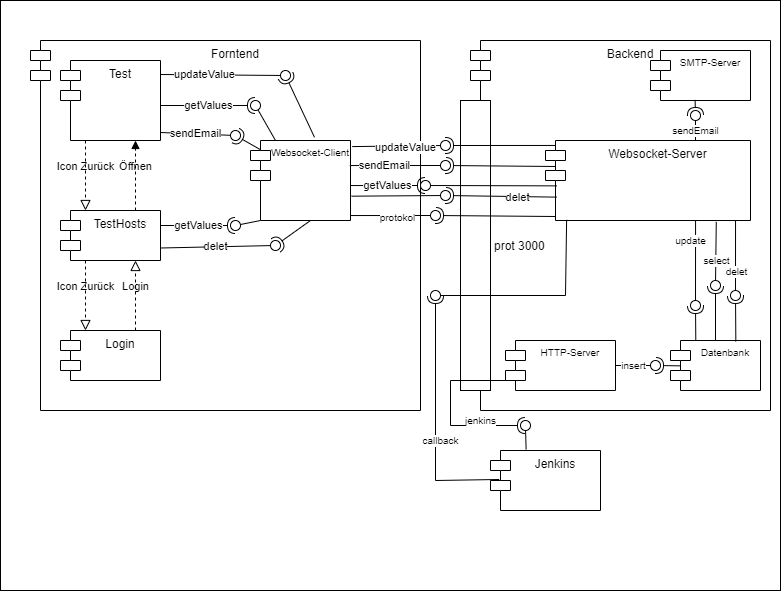

The diagram above was exported from draw.io. Its source (the exported page's mxGraphModel, read from the mxfile embedded in the PNG):
<mxGraphModel dx="364" dy="213" grid="1" gridSize="10" guides="1" tooltips="1" connect="1" arrows="1" fold="1" page="1" pageScale="1" pageWidth="850" pageHeight="1100" background="none" math="0" shadow="0">
  <root>
    <mxCell id="0" />
    <mxCell id="1" parent="0" />
    <mxCell id="243" value="" style="rounded=0;whiteSpace=wrap;html=1;labelBackgroundColor=none;labelBorderColor=none;fontSize=10;fontColor=#070e06;" vertex="1" parent="1">
      <mxGeometry x="50" y="30" width="780" height="590" as="geometry" />
    </mxCell>
    <mxCell id="244" value="Forntend" style="shape=module;align=left;spacingLeft=20;align=center;verticalAlign=top;labelBackgroundColor=none;fontColor=default;labelBorderColor=none;" vertex="1" parent="1">
      <mxGeometry x="80" y="70" width="390" height="370" as="geometry" />
    </mxCell>
    <mxCell id="245" value="Backend" style="shape=module;align=left;spacingLeft=20;align=center;verticalAlign=top;" vertex="1" parent="1">
      <mxGeometry x="520" y="70" width="300" height="370" as="geometry" />
    </mxCell>
    <mxCell id="246" value="Jenkins" style="shape=module;align=left;spacingLeft=20;align=center;verticalAlign=top;" vertex="1" parent="1">
      <mxGeometry x="540" y="480" width="110" height="60" as="geometry" />
    </mxCell>
    <mxCell id="247" value="Login" style="shape=module;align=left;spacingLeft=20;align=center;verticalAlign=top;" vertex="1" parent="1">
      <mxGeometry x="110" y="360" width="100" height="50" as="geometry" />
    </mxCell>
    <mxCell id="248" value="TestHosts" style="shape=module;align=left;spacingLeft=20;align=center;verticalAlign=top;" vertex="1" parent="1">
      <mxGeometry x="110" y="240" width="100" height="50" as="geometry" />
    </mxCell>
    <mxCell id="249" value="Test" style="shape=module;align=left;spacingLeft=20;align=center;verticalAlign=top;" vertex="1" parent="1">
      <mxGeometry x="110" y="90" width="100" height="80" as="geometry" />
    </mxCell>
    <mxCell id="250" value="Websocket-Client" style="shape=module;align=left;spacingLeft=20;align=center;verticalAlign=top;fontSize=10;" vertex="1" parent="1">
      <mxGeometry x="300" y="170" width="100" height="80" as="geometry" />
    </mxCell>
    <mxCell id="251" value="prot 3000" style="fontStyle=0;labelPosition=right;verticalLabelPosition=middle;align=left;verticalAlign=middle;spacingLeft=2;" vertex="1" parent="1">
      <mxGeometry x="510" y="130" width="30" height="290" as="geometry" />
    </mxCell>
    <mxCell id="252" value="Login" style="endArrow=block;startArrow=none;endFill=0;startFill=0;endSize=8;html=1;verticalAlign=bottom;dashed=1;labelBackgroundColor=none;exitX=0.75;exitY=0;exitDx=0;exitDy=0;entryX=0.75;entryY=1;entryDx=0;entryDy=0;" edge="1" parent="1" source="247" target="248">
      <mxGeometry width="160" relative="1" as="geometry">
        <mxPoint x="160" y="320" as="sourcePoint" />
        <mxPoint x="320" y="320" as="targetPoint" />
      </mxGeometry>
    </mxCell>
    <mxCell id="253" value="Icon Zurück" style="endArrow=block;startArrow=none;endFill=0;startFill=0;endSize=8;html=1;verticalAlign=bottom;dashed=1;labelBackgroundColor=none;exitX=0.25;exitY=1;exitDx=0;exitDy=0;entryX=0.25;entryY=0;entryDx=0;entryDy=0;" edge="1" parent="1" source="248" target="247">
      <mxGeometry width="160" relative="1" as="geometry">
        <mxPoint x="270" y="320" as="sourcePoint" />
        <mxPoint x="430" y="320" as="targetPoint" />
      </mxGeometry>
    </mxCell>
    <mxCell id="254" value="Öffnen" style="html=1;verticalAlign=bottom;labelBackgroundColor=none;endArrow=block;endFill=1;dashed=1;exitX=0.75;exitY=0;exitDx=0;exitDy=0;entryX=0.75;entryY=1;entryDx=0;entryDy=0;" edge="1" parent="1" source="248" target="249">
      <mxGeometry x="-0.0001" width="160" relative="1" as="geometry">
        <mxPoint x="220" y="280" as="sourcePoint" />
        <mxPoint x="380" y="280" as="targetPoint" />
        <mxPoint as="offset" />
      </mxGeometry>
    </mxCell>
    <mxCell id="255" value="Icon Zurück" style="endArrow=block;startArrow=none;endFill=0;startFill=0;endSize=8;html=1;verticalAlign=bottom;dashed=1;labelBackgroundColor=none;exitX=0.25;exitY=1;exitDx=0;exitDy=0;entryX=0.25;entryY=0;entryDx=0;entryDy=0;" edge="1" parent="1" source="249" target="248">
      <mxGeometry width="160" relative="1" as="geometry">
        <mxPoint x="240" y="300" as="sourcePoint" />
        <mxPoint x="400" y="300" as="targetPoint" />
        <mxPoint as="offset" />
      </mxGeometry>
    </mxCell>
    <mxCell id="256" value="" style="rounded=0;orthogonalLoop=1;jettySize=auto;html=1;endArrow=none;endFill=0;sketch=0;sourcePerimeterSpacing=0;targetPerimeterSpacing=0;exitX=0.25;exitY=0;exitDx=0;exitDy=0;" edge="1" parent="1" source="250" target="258">
      <mxGeometry relative="1" as="geometry">
        <mxPoint x="260" y="135" as="sourcePoint" />
      </mxGeometry>
    </mxCell>
    <mxCell id="257" value="getValues" style="rounded=0;orthogonalLoop=1;jettySize=auto;html=1;endArrow=halfCircle;endFill=0;entryX=0.5;entryY=0.5;endSize=6;strokeWidth=1;sketch=0;" edge="1" parent="1" target="258">
      <mxGeometry relative="1" as="geometry">
        <mxPoint x="210" y="135" as="sourcePoint" />
      </mxGeometry>
    </mxCell>
    <mxCell id="258" value="" style="ellipse;whiteSpace=wrap;html=1;align=center;aspect=fixed;resizable=0;points=[];outlineConnect=0;sketch=0;" vertex="1" parent="1">
      <mxGeometry x="300" y="130" width="10" height="10" as="geometry" />
    </mxCell>
    <mxCell id="259" value="sendEmail" style="rounded=0;orthogonalLoop=1;jettySize=auto;html=1;endArrow=none;endFill=0;sketch=0;sourcePerimeterSpacing=0;targetPerimeterSpacing=0;exitX=1;exitY=0.9;exitDx=0;exitDy=0;exitPerimeter=0;" edge="1" parent="1" source="249" target="261">
      <mxGeometry relative="1" as="geometry">
        <mxPoint x="230" y="175" as="sourcePoint" />
      </mxGeometry>
    </mxCell>
    <mxCell id="260" value="" style="rounded=0;orthogonalLoop=1;jettySize=auto;html=1;endArrow=halfCircle;endFill=0;entryX=0.5;entryY=0.5;endSize=6;strokeWidth=1;sketch=0;exitX=0.093;exitY=0.11;exitDx=0;exitDy=0;exitPerimeter=0;" edge="1" parent="1" source="250" target="261">
      <mxGeometry relative="1" as="geometry">
        <mxPoint x="270" y="175" as="sourcePoint" />
      </mxGeometry>
    </mxCell>
    <mxCell id="261" value="" style="ellipse;whiteSpace=wrap;html=1;align=center;aspect=fixed;resizable=0;points=[];outlineConnect=0;sketch=0;" vertex="1" parent="1">
      <mxGeometry x="280" y="160" width="10" height="10" as="geometry" />
    </mxCell>
    <mxCell id="262" value="" style="rounded=0;orthogonalLoop=1;jettySize=auto;html=1;endArrow=none;endFill=0;sketch=0;sourcePerimeterSpacing=0;targetPerimeterSpacing=0;exitX=1;exitY=0.175;exitDx=0;exitDy=0;exitPerimeter=0;align=center;verticalAlign=middle;" edge="1" parent="1" source="249" target="265">
      <mxGeometry relative="1" as="geometry">
        <mxPoint x="330" y="125" as="sourcePoint" />
      </mxGeometry>
    </mxCell>
    <mxCell id="263" value="updateValue" style="edgeLabel;html=1;align=center;verticalAlign=middle;resizable=0;points=[];" vertex="1" connectable="0" parent="262">
      <mxGeometry x="-0.2754" y="1" relative="1" as="geometry">
        <mxPoint as="offset" />
      </mxGeometry>
    </mxCell>
    <mxCell id="264" value="" style="rounded=0;orthogonalLoop=1;jettySize=auto;html=1;endArrow=halfCircle;endFill=0;entryX=0.5;entryY=0.5;endSize=6;strokeWidth=1;sketch=0;exitX=0.64;exitY=-0.04;exitDx=0;exitDy=0;exitPerimeter=0;" edge="1" parent="1" source="250" target="265">
      <mxGeometry relative="1" as="geometry">
        <mxPoint x="370" y="125" as="sourcePoint" />
      </mxGeometry>
    </mxCell>
    <mxCell id="265" value="" style="ellipse;whiteSpace=wrap;html=1;align=center;aspect=fixed;resizable=0;points=[];outlineConnect=0;sketch=0;" vertex="1" parent="1">
      <mxGeometry x="330" y="100" width="10" height="10" as="geometry" />
    </mxCell>
    <mxCell id="266" value="" style="rounded=0;orthogonalLoop=1;jettySize=auto;html=1;endArrow=none;endFill=0;sketch=0;sourcePerimeterSpacing=0;targetPerimeterSpacing=0;exitX=0;exitY=1;exitDx=10;exitDy=0;exitPerimeter=0;" edge="1" parent="1" source="250" target="268">
      <mxGeometry relative="1" as="geometry">
        <mxPoint x="240" y="245" as="sourcePoint" />
      </mxGeometry>
    </mxCell>
    <mxCell id="267" value="getValues" style="rounded=0;orthogonalLoop=1;jettySize=auto;html=1;endArrow=halfCircle;endFill=0;entryX=0.5;entryY=0.5;endSize=6;strokeWidth=1;sketch=0;" edge="1" parent="1" target="268">
      <mxGeometry relative="1" as="geometry">
        <mxPoint x="210" y="255" as="sourcePoint" />
      </mxGeometry>
    </mxCell>
    <mxCell id="268" value="" style="ellipse;whiteSpace=wrap;html=1;align=center;aspect=fixed;resizable=0;points=[];outlineConnect=0;sketch=0;" vertex="1" parent="1">
      <mxGeometry x="280" y="250" width="10" height="10" as="geometry" />
    </mxCell>
    <mxCell id="269" value="delet" style="rounded=0;orthogonalLoop=1;jettySize=auto;html=1;endArrow=none;endFill=0;sketch=0;sourcePerimeterSpacing=0;targetPerimeterSpacing=0;exitX=1;exitY=0.75;exitDx=0;exitDy=0;" edge="1" parent="1" source="248" target="271">
      <mxGeometry relative="1" as="geometry">
        <mxPoint x="265" y="325" as="sourcePoint" />
      </mxGeometry>
    </mxCell>
    <mxCell id="270" value="" style="rounded=0;orthogonalLoop=1;jettySize=auto;html=1;endArrow=halfCircle;endFill=0;entryX=0.5;entryY=0.5;endSize=6;strokeWidth=1;sketch=0;exitX=0.6;exitY=1;exitDx=0;exitDy=0;exitPerimeter=0;" edge="1" parent="1" source="250" target="271">
      <mxGeometry relative="1" as="geometry">
        <mxPoint x="305" y="325" as="sourcePoint" />
      </mxGeometry>
    </mxCell>
    <mxCell id="271" value="" style="ellipse;whiteSpace=wrap;html=1;align=center;aspect=fixed;resizable=0;points=[];outlineConnect=0;sketch=0;" vertex="1" parent="1">
      <mxGeometry x="320" y="270" width="10" height="10" as="geometry" />
    </mxCell>
    <mxCell id="272" value="Websocket-Server" style="shape=module;align=left;spacingLeft=20;align=center;verticalAlign=top;" vertex="1" parent="1">
      <mxGeometry x="595" y="170" width="205" height="80" as="geometry" />
    </mxCell>
    <mxCell id="273" value="" style="rounded=0;orthogonalLoop=1;jettySize=auto;html=1;endArrow=none;endFill=0;sketch=0;sourcePerimeterSpacing=0;targetPerimeterSpacing=0;exitX=1.01;exitY=0.696;exitDx=0;exitDy=0;exitPerimeter=0;" edge="1" parent="1" source="250" target="276">
      <mxGeometry relative="1" as="geometry">
        <mxPoint x="440" y="225" as="sourcePoint" />
      </mxGeometry>
    </mxCell>
    <mxCell id="274" value="" style="rounded=0;orthogonalLoop=1;jettySize=auto;html=1;endArrow=halfCircle;endFill=0;entryX=0.5;entryY=0.5;endSize=6;strokeWidth=1;sketch=0;exitX=0.055;exitY=0.708;exitDx=0;exitDy=0;exitPerimeter=0;" edge="1" parent="1" source="272" target="276">
      <mxGeometry relative="1" as="geometry">
        <mxPoint x="600" y="225" as="sourcePoint" />
      </mxGeometry>
    </mxCell>
    <mxCell id="275" value="delet" style="edgeLabel;html=1;align=center;verticalAlign=middle;resizable=0;points=[];" vertex="1" connectable="0" parent="274">
      <mxGeometry x="-0.2933" y="1" relative="1" as="geometry">
        <mxPoint as="offset" />
      </mxGeometry>
    </mxCell>
    <mxCell id="276" value="" style="ellipse;whiteSpace=wrap;html=1;align=center;aspect=fixed;resizable=0;points=[];outlineConnect=0;sketch=0;" vertex="1" parent="1">
      <mxGeometry x="490" y="220" width="10" height="10" as="geometry" />
    </mxCell>
    <mxCell id="277" value="" style="rounded=0;orthogonalLoop=1;jettySize=auto;html=1;endArrow=none;endFill=0;sketch=0;sourcePerimeterSpacing=0;targetPerimeterSpacing=0;exitX=0.056;exitY=0.567;exitDx=0;exitDy=0;exitPerimeter=0;" edge="1" parent="1" source="272" target="279">
      <mxGeometry relative="1" as="geometry">
        <mxPoint x="430" y="205" as="sourcePoint" />
      </mxGeometry>
    </mxCell>
    <mxCell id="278" value="getValues" style="rounded=0;orthogonalLoop=1;jettySize=auto;html=1;endArrow=halfCircle;endFill=0;entryX=0.5;entryY=0.5;endSize=6;strokeWidth=1;sketch=0;exitX=0.997;exitY=0.563;exitDx=0;exitDy=0;exitPerimeter=0;" edge="1" parent="1" source="250" target="279">
      <mxGeometry relative="1" as="geometry">
        <mxPoint x="470" y="205" as="sourcePoint" />
      </mxGeometry>
    </mxCell>
    <mxCell id="279" value="" style="ellipse;whiteSpace=wrap;html=1;align=center;aspect=fixed;resizable=0;points=[];outlineConnect=0;sketch=0;" vertex="1" parent="1">
      <mxGeometry x="470" y="210" width="10" height="10" as="geometry" />
    </mxCell>
    <mxCell id="280" value="" style="rounded=0;orthogonalLoop=1;jettySize=auto;html=1;endArrow=none;endFill=0;sketch=0;sourcePerimeterSpacing=0;targetPerimeterSpacing=0;exitX=0.993;exitY=0.313;exitDx=0;exitDy=0;exitPerimeter=0;" edge="1" parent="1" source="250" target="283">
      <mxGeometry relative="1" as="geometry">
        <mxPoint x="450" y="185" as="sourcePoint" />
      </mxGeometry>
    </mxCell>
    <mxCell id="281" value="&lt;span style=&quot;&quot;&gt;sendEmail&lt;/span&gt;" style="edgeLabel;html=1;align=right;verticalAlign=middle;resizable=0;points=[];" vertex="1" connectable="0" parent="280">
      <mxGeometry x="0.3577" relative="1" as="geometry">
        <mxPoint as="offset" />
      </mxGeometry>
    </mxCell>
    <mxCell id="282" value="" style="rounded=0;orthogonalLoop=1;jettySize=auto;html=1;endArrow=halfCircle;endFill=0;entryX=0.5;entryY=0.5;endSize=6;strokeWidth=1;sketch=0;verticalAlign=middle;align=center;exitX=0.051;exitY=0.325;exitDx=0;exitDy=0;exitPerimeter=0;" edge="1" parent="1" source="272" target="283">
      <mxGeometry relative="1" as="geometry">
        <mxPoint x="600" y="195" as="sourcePoint" />
      </mxGeometry>
    </mxCell>
    <mxCell id="283" value="" style="ellipse;whiteSpace=wrap;html=1;align=center;aspect=fixed;resizable=0;points=[];outlineConnect=0;sketch=0;verticalAlign=middle;" vertex="1" parent="1">
      <mxGeometry x="490" y="190" width="10" height="10" as="geometry" />
    </mxCell>
    <mxCell id="284" value="" style="rounded=0;orthogonalLoop=1;jettySize=auto;html=1;endArrow=none;endFill=0;sketch=0;sourcePerimeterSpacing=0;targetPerimeterSpacing=0;exitX=1.017;exitY=0.076;exitDx=0;exitDy=0;exitPerimeter=0;" edge="1" parent="1" source="250" target="287">
      <mxGeometry relative="1" as="geometry">
        <mxPoint x="425" y="175" as="sourcePoint" />
      </mxGeometry>
    </mxCell>
    <mxCell id="285" value="&lt;div style=&quot;&quot;&gt;updateValue&lt;/div&gt;" style="edgeLabel;html=1;align=center;verticalAlign=middle;resizable=0;points=[];" vertex="1" connectable="0" parent="284">
      <mxGeometry x="0.1995" y="-1" relative="1" as="geometry">
        <mxPoint as="offset" />
      </mxGeometry>
    </mxCell>
    <mxCell id="286" value="" style="rounded=0;orthogonalLoop=1;jettySize=auto;html=1;endArrow=halfCircle;endFill=0;entryX=0.5;entryY=0.5;endSize=6;strokeWidth=1;sketch=0;exitX=0.051;exitY=0.062;exitDx=0;exitDy=0;exitPerimeter=0;" edge="1" parent="1" source="272" target="287">
      <mxGeometry relative="1" as="geometry">
        <mxPoint x="465" y="175" as="sourcePoint" />
      </mxGeometry>
    </mxCell>
    <mxCell id="287" value="" style="ellipse;whiteSpace=wrap;html=1;align=center;aspect=fixed;resizable=0;points=[];outlineConnect=0;sketch=0;" vertex="1" parent="1">
      <mxGeometry x="490" y="170" width="10" height="10" as="geometry" />
    </mxCell>
    <mxCell id="288" value="HTTP-Server" style="shape=module;align=left;spacingLeft=20;align=center;verticalAlign=top;fontSize=10;" vertex="1" parent="1">
      <mxGeometry x="555" y="370" width="110" height="50" as="geometry" />
    </mxCell>
    <mxCell id="289" value="" style="rounded=0;orthogonalLoop=1;jettySize=auto;html=1;endArrow=none;endFill=0;sketch=0;sourcePerimeterSpacing=0;targetPerimeterSpacing=0;fontSize=10;exitX=1;exitY=0.938;exitDx=0;exitDy=0;exitPerimeter=0;" edge="1" parent="1" source="250" target="292">
      <mxGeometry relative="1" as="geometry">
        <mxPoint x="425" y="245" as="sourcePoint" />
      </mxGeometry>
    </mxCell>
    <mxCell id="290" value="protokol" style="edgeLabel;html=1;align=center;verticalAlign=middle;resizable=0;points=[];fontSize=10;" vertex="1" connectable="0" parent="289">
      <mxGeometry x="0.1666" y="-2" relative="1" as="geometry">
        <mxPoint as="offset" />
      </mxGeometry>
    </mxCell>
    <mxCell id="291" value="" style="rounded=0;orthogonalLoop=1;jettySize=auto;html=1;endArrow=halfCircle;endFill=0;entryX=0.5;entryY=0.5;endSize=6;strokeWidth=1;sketch=0;fontSize=10;exitX=0.05;exitY=0.95;exitDx=0;exitDy=0;exitPerimeter=0;labelBorderColor=default;labelBackgroundColor=default;fontColor=#070e06;" edge="1" parent="1" source="272" target="292">
      <mxGeometry relative="1" as="geometry">
        <mxPoint x="465" y="245" as="sourcePoint" />
      </mxGeometry>
    </mxCell>
    <mxCell id="292" value="" style="ellipse;whiteSpace=wrap;html=1;align=center;aspect=fixed;resizable=0;points=[];outlineConnect=0;sketch=0;fontSize=10;" vertex="1" parent="1">
      <mxGeometry x="480" y="240" width="10" height="10" as="geometry" />
    </mxCell>
    <mxCell id="293" value="" style="rounded=0;orthogonalLoop=1;jettySize=auto;html=1;endArrow=none;endFill=0;sketch=0;sourcePerimeterSpacing=0;targetPerimeterSpacing=0;fontSize=10;exitX=0.103;exitY=0.992;exitDx=0;exitDy=0;exitPerimeter=0;" edge="1" parent="1" source="272" target="295">
      <mxGeometry relative="1" as="geometry">
        <mxPoint x="595" y="315" as="sourcePoint" />
        <Array as="points">
          <mxPoint x="615" y="325" />
        </Array>
      </mxGeometry>
    </mxCell>
    <mxCell id="294" value="callback" style="rounded=0;orthogonalLoop=1;jettySize=auto;html=1;endArrow=halfCircle;endFill=0;entryX=0.5;entryY=0.5;endSize=6;strokeWidth=1;sketch=0;fontSize=10;exitX=0.079;exitY=0.483;exitDx=0;exitDy=0;exitPerimeter=0;" edge="1" parent="1" source="246" target="295">
      <mxGeometry x="-0.1661" y="-5" relative="1" as="geometry">
        <mxPoint x="495" y="520" as="sourcePoint" />
        <Array as="points">
          <mxPoint x="485" y="510" />
        </Array>
        <mxPoint as="offset" />
      </mxGeometry>
    </mxCell>
    <mxCell id="295" value="" style="ellipse;whiteSpace=wrap;html=1;align=center;aspect=fixed;resizable=0;points=[];outlineConnect=0;sketch=0;fontSize=10;" vertex="1" parent="1">
      <mxGeometry x="480" y="320" width="10" height="10" as="geometry" />
    </mxCell>
    <mxCell id="296" value="" style="rounded=0;orthogonalLoop=1;jettySize=auto;html=1;endArrow=none;endFill=0;sketch=0;sourcePerimeterSpacing=0;targetPerimeterSpacing=0;fontSize=10;exitX=0.324;exitY=-0.017;exitDx=0;exitDy=0;exitPerimeter=0;" edge="1" parent="1" source="246" target="299">
      <mxGeometry relative="1" as="geometry">
        <mxPoint x="580" y="465" as="sourcePoint" />
      </mxGeometry>
    </mxCell>
    <mxCell id="297" value="" style="rounded=0;orthogonalLoop=1;jettySize=auto;html=1;endArrow=halfCircle;endFill=0;entryX=0.5;entryY=0.5;endSize=6;strokeWidth=1;sketch=0;fontSize=10;exitX=0.136;exitY=0.8;exitDx=0;exitDy=0;exitPerimeter=0;align=center;verticalAlign=middle;" edge="1" parent="1" source="288" target="299">
      <mxGeometry relative="1" as="geometry">
        <mxPoint x="620" y="465" as="sourcePoint" />
        <Array as="points">
          <mxPoint x="500" y="410" />
          <mxPoint x="500" y="455" />
        </Array>
      </mxGeometry>
    </mxCell>
    <mxCell id="298" value="jenkins" style="edgeLabel;html=1;align=center;verticalAlign=middle;resizable=0;points=[];fontSize=10;" vertex="1" connectable="0" parent="297">
      <mxGeometry x="-0.3334" y="1" relative="1" as="geometry">
        <mxPoint x="23" y="39" as="offset" />
      </mxGeometry>
    </mxCell>
    <mxCell id="299" value="" style="ellipse;whiteSpace=wrap;html=1;align=center;aspect=fixed;resizable=0;points=[];outlineConnect=0;sketch=0;fontSize=10;" vertex="1" parent="1">
      <mxGeometry x="570" y="450" width="10" height="10" as="geometry" />
    </mxCell>
    <mxCell id="300" value="Datenbank" style="shape=module;align=left;spacingLeft=20;align=center;verticalAlign=top;fontSize=10;" vertex="1" parent="1">
      <mxGeometry x="720" y="370" width="90" height="50" as="geometry" />
    </mxCell>
    <mxCell id="301" value="insert" style="rounded=0;orthogonalLoop=1;jettySize=auto;html=1;endArrow=none;endFill=0;sketch=0;sourcePerimeterSpacing=0;targetPerimeterSpacing=0;fontSize=10;exitX=1;exitY=0.5;exitDx=0;exitDy=0;" edge="1" parent="1" source="288" target="303">
      <mxGeometry relative="1" as="geometry">
        <mxPoint x="650" y="355" as="sourcePoint" />
      </mxGeometry>
    </mxCell>
    <mxCell id="302" value="" style="rounded=0;orthogonalLoop=1;jettySize=auto;html=1;endArrow=halfCircle;endFill=0;entryX=0.5;entryY=0.5;endSize=6;strokeWidth=1;sketch=0;fontSize=10;exitX=0.107;exitY=0.507;exitDx=0;exitDy=0;exitPerimeter=0;" edge="1" parent="1" source="300" target="303">
      <mxGeometry relative="1" as="geometry">
        <mxPoint x="690" y="355" as="sourcePoint" />
      </mxGeometry>
    </mxCell>
    <mxCell id="303" value="" style="ellipse;whiteSpace=wrap;html=1;align=center;aspect=fixed;resizable=0;points=[];outlineConnect=0;sketch=0;fontSize=10;" vertex="1" parent="1">
      <mxGeometry x="700" y="390" width="10" height="10" as="geometry" />
    </mxCell>
    <mxCell id="304" value="" style="rounded=0;orthogonalLoop=1;jettySize=auto;html=1;endArrow=none;endFill=0;sketch=0;sourcePerimeterSpacing=0;targetPerimeterSpacing=0;fontSize=10;exitX=0.927;exitY=1.004;exitDx=0;exitDy=0;exitPerimeter=0;" edge="1" parent="1" source="272" target="307">
      <mxGeometry relative="1" as="geometry">
        <mxPoint x="770" y="325" as="sourcePoint" />
      </mxGeometry>
    </mxCell>
    <mxCell id="305" value="delet" style="edgeLabel;html=1;align=center;verticalAlign=middle;resizable=0;points=[];fontSize=10;" vertex="1" connectable="0" parent="304">
      <mxGeometry x="0.4451" y="1" relative="1" as="geometry">
        <mxPoint as="offset" />
      </mxGeometry>
    </mxCell>
    <mxCell id="306" value="" style="rounded=0;orthogonalLoop=1;jettySize=auto;html=1;endArrow=halfCircle;endFill=0;entryX=0.5;entryY=0.5;endSize=6;strokeWidth=1;sketch=0;fontSize=10;exitX=0.726;exitY=0.02;exitDx=0;exitDy=0;exitPerimeter=0;" edge="1" parent="1" source="300" target="307">
      <mxGeometry relative="1" as="geometry">
        <mxPoint x="810" y="325" as="sourcePoint" />
      </mxGeometry>
    </mxCell>
    <mxCell id="307" value="" style="ellipse;whiteSpace=wrap;html=1;align=center;aspect=fixed;resizable=0;points=[];outlineConnect=0;sketch=0;fontSize=10;" vertex="1" parent="1">
      <mxGeometry x="780" y="320" width="10" height="10" as="geometry" />
    </mxCell>
    <mxCell id="308" value="" style="rounded=0;orthogonalLoop=1;jettySize=auto;html=1;endArrow=none;endFill=0;sketch=0;sourcePerimeterSpacing=0;targetPerimeterSpacing=0;fontSize=10;exitX=0.833;exitY=1.017;exitDx=0;exitDy=0;exitPerimeter=0;" edge="1" parent="1" source="272" target="311">
      <mxGeometry relative="1" as="geometry">
        <mxPoint x="720" y="315" as="sourcePoint" />
      </mxGeometry>
    </mxCell>
    <mxCell id="309" value="select" style="edgeLabel;html=1;align=center;verticalAlign=middle;resizable=0;points=[];fontSize=10;" vertex="1" connectable="0" parent="308">
      <mxGeometry x="0.3174" y="1" relative="1" as="geometry">
        <mxPoint as="offset" />
      </mxGeometry>
    </mxCell>
    <mxCell id="310" value="" style="rounded=0;orthogonalLoop=1;jettySize=auto;html=1;endArrow=halfCircle;endFill=0;entryX=0.5;entryY=0.5;endSize=6;strokeWidth=1;sketch=0;fontSize=10;" edge="1" parent="1" target="311">
      <mxGeometry relative="1" as="geometry">
        <mxPoint x="765" y="369.9999999999999" as="sourcePoint" />
      </mxGeometry>
    </mxCell>
    <mxCell id="311" value="" style="ellipse;whiteSpace=wrap;html=1;align=center;aspect=fixed;resizable=0;points=[];outlineConnect=0;sketch=0;fontSize=10;" vertex="1" parent="1">
      <mxGeometry x="760" y="310" width="10" height="10" as="geometry" />
    </mxCell>
    <mxCell id="312" value="" style="rounded=0;orthogonalLoop=1;jettySize=auto;html=1;endArrow=none;endFill=0;sketch=0;sourcePerimeterSpacing=0;targetPerimeterSpacing=0;fontSize=10;exitX=0.732;exitY=1;exitDx=0;exitDy=0;exitPerimeter=0;" edge="1" parent="1" source="272" target="315">
      <mxGeometry relative="1" as="geometry">
        <mxPoint x="700" y="335" as="sourcePoint" />
      </mxGeometry>
    </mxCell>
    <mxCell id="313" value="update" style="edgeLabel;html=1;align=center;verticalAlign=middle;resizable=0;points=[];fontSize=10;" vertex="1" connectable="0" parent="312">
      <mxGeometry x="-0.0833" relative="1" as="geometry">
        <mxPoint x="-5" y="-17" as="offset" />
      </mxGeometry>
    </mxCell>
    <mxCell id="314" value="" style="rounded=0;orthogonalLoop=1;jettySize=auto;html=1;endArrow=halfCircle;endFill=0;entryX=0.5;entryY=0.5;endSize=6;strokeWidth=1;sketch=0;fontSize=10;exitX=0.281;exitY=-0.007;exitDx=0;exitDy=0;exitPerimeter=0;" edge="1" parent="1" source="300" target="315">
      <mxGeometry relative="1" as="geometry">
        <mxPoint x="740" y="335" as="sourcePoint" />
      </mxGeometry>
    </mxCell>
    <mxCell id="315" value="" style="ellipse;whiteSpace=wrap;html=1;align=center;aspect=fixed;resizable=0;points=[];outlineConnect=0;sketch=0;fontSize=10;" vertex="1" parent="1">
      <mxGeometry x="740" y="330" width="10" height="10" as="geometry" />
    </mxCell>
    <mxCell id="316" value="SMTP-Server" style="shape=module;align=left;spacingLeft=20;align=center;verticalAlign=top;fontSize=10;" vertex="1" parent="1">
      <mxGeometry x="700" y="80" width="100" height="50" as="geometry" />
    </mxCell>
    <mxCell id="317" value="sendEmail" style="rounded=0;orthogonalLoop=1;jettySize=auto;html=1;endArrow=none;endFill=0;sketch=0;sourcePerimeterSpacing=0;targetPerimeterSpacing=0;fontSize=10;" edge="1" parent="1" target="319">
      <mxGeometry relative="1" as="geometry">
        <mxPoint x="745" y="170" as="sourcePoint" />
      </mxGeometry>
    </mxCell>
    <mxCell id="318" value="" style="rounded=0;orthogonalLoop=1;jettySize=auto;html=1;endArrow=halfCircle;endFill=0;entryX=0.5;entryY=0.5;endSize=6;strokeWidth=1;sketch=0;fontSize=10;exitX=0.446;exitY=0.988;exitDx=0;exitDy=0;exitPerimeter=0;" edge="1" parent="1" source="316" target="319">
      <mxGeometry relative="1" as="geometry">
        <mxPoint x="690" y="155" as="sourcePoint" />
      </mxGeometry>
    </mxCell>
    <mxCell id="319" value="" style="ellipse;whiteSpace=wrap;html=1;align=center;aspect=fixed;resizable=0;points=[];outlineConnect=0;sketch=0;fontSize=10;" vertex="1" parent="1">
      <mxGeometry x="740" y="140" width="10" height="10" as="geometry" />
    </mxCell>
  </root>
</mxGraphModel>